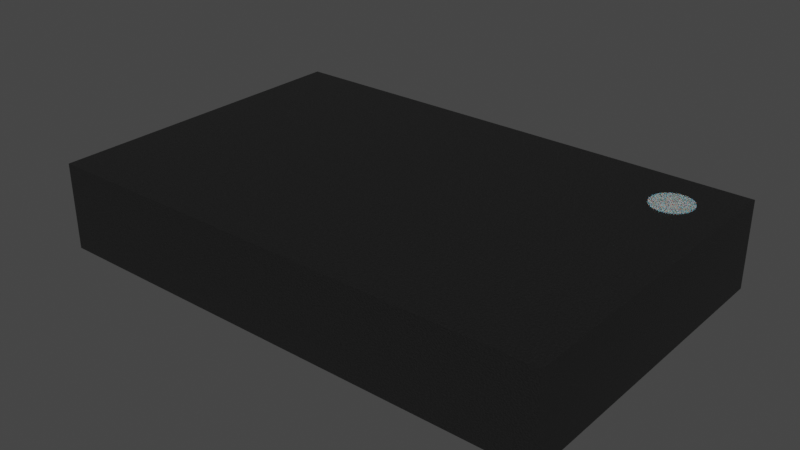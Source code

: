 # Source: ASFLMB-100.000MHZ-XY-T.blend  (saved by Blender 4.1.23; exported with 4.5.12 LTS)
import bpy
from mathutils import Matrix  # noqa: F401  (used for matrix-valued properties, if any)

bpy.ops.wm.read_factory_settings(use_empty=True)
scene = bpy.context.scene
scene.name = 'Scene'

# ---- collections
col_collection = bpy.data.collections.new('Collection'); scene.collection.children.link(col_collection)

# ---- materials (node trees are filled in below, after node groups)
mat_metal_pins = bpy.data.materials.new('metal_pins')
mat_metal_pins.use_transparent_shadow = False
mat_metal_pins.preview_render_type = 'CUBE'
mat_metal_pins.use_preview_world = True
mat_plastic_matte_black = bpy.data.materials.new('plastic_matte_black')
mat_plastic_matte_black.use_transparent_shadow = False
mat_plastic_matte_black.preview_render_type = 'CUBE'
mat_white_markings = bpy.data.materials.new('white_markings')
mat_white_markings.use_transparent_shadow = False
mat_white_markings.preview_render_type = 'FLAT'

# ---- material node trees
mat_metal_pins.use_nodes = True; mat_metal_pins.node_tree.nodes.clear()
_N = mat_metal_pins.node_tree.nodes; _L = mat_metal_pins.node_tree.links
n0 = _N.new('ShaderNodeMapping'); n0.name = 'Mapping'; n0.location = (-1447, -91)
n0.inputs[3].default_value = (4.8, 1.2, 1.1)
n1 = _N.new('ShaderNodeBsdfPrincipled'); n1.name = 'Principled BSDF'; n1.location = (-560, 254)
n1.distribution = 'GGX'
n1.subsurface_method = 'BURLEY'
n1.inputs[1].default_value = 0.7818
n1.inputs[2].default_value = 0.2886
n1.inputs[3].default_value = 1.45
n1.inputs[13].default_value = 0.0
n1.inputs[27].default_value = (0.0, 0.0, 0.0, 1.0)
n1.inputs[28].default_value = 1.0
n2 = _N.new('ShaderNodeOutputMaterial'); n2.name = 'Material Output.002'; n2.location = (-205, 253)
n2.width = 213
n3 = _N.new('ShaderNodeTexNoise'); n3.name = 'Noise Texture.002'; n3.location = (-1228, -73)
n3.inputs[2].default_value = 0.1
n3.inputs[3].default_value = 7.0
n3.inputs[4].default_value = 0.6
n3.inputs[8].default_value = 0.4
n4 = _N.new('ShaderNodeTexCoord'); n4.name = 'Texture Coordinate'; n4.location = (-1636, -116)
n5 = _N.new('ShaderNodeMix'); n5.name = 'Mix.001'; n5.location = (-921, 45)
n5.data_type = 'RGBA'
n5.inputs[6].default_value = (0.9398, 0.9547, 1.0, 1.0)
n5.inputs[7].default_value = (0.13, 0.1259, 0.1359, 1.0)
n6 = _N.new('ShaderNodeBump'); n6.name = 'Bump.001'; n6.location = (-1001, -227)
n6.inputs[0].default_value = 0.05
n6.inputs[1].default_value = 0.01
n6.inputs[2].default_value = 1.0
_L.new(n1.outputs[0], n2.inputs[0])
_L.new(n3.outputs[0], n6.inputs[3])
_L.new(n0.outputs[0], n3.inputs[0])
_L.new(n3.outputs[0], n5.inputs[0])
_L.new(n4.outputs[3], n0.inputs[0])
_L.new(n5.outputs[2], n1.inputs[0])
_L.new(n6.outputs[0], n1.inputs[5])
n2.is_active_output = True
mat_plastic_matte_black.use_nodes = True; mat_plastic_matte_black.node_tree.nodes.clear()
_N = mat_plastic_matte_black.node_tree.nodes; _L = mat_plastic_matte_black.node_tree.links
n0 = _N.new('ShaderNodeOutputMaterial'); n0.name = 'Material Output'; n0.location = (463, 300)
n1 = _N.new('ShaderNodeBsdfPrincipled'); n1.name = 'Principled BSDF'; n1.location = (173, 300)
n1.distribution = 'GGX'
n1.subsurface_method = 'BURLEY'
n1.inputs[1].default_value = 0.06818
n1.inputs[2].default_value = 0.5182
n1.inputs[3].default_value = 1.45
n1.inputs[13].default_value = 0.6432
n1.inputs[20].default_value = 0.1027
n1.inputs[27].default_value = (0.0, 0.0, 0.0, 1.0)
n1.inputs[28].default_value = 1.0
n2 = _N.new('ShaderNodeTexCoord'); n2.name = 'Texture Coordinate'; n2.location = (-1001, 105)
n3 = _N.new('ShaderNodeBump'); n3.name = 'Bump'; n3.location = (-135, -86)
n3.inputs[0].default_value = 0.1
n3.inputs[1].default_value = 0.4
n3.inputs[2].default_value = 1.0
n4 = _N.new('ShaderNodeMapping'); n4.name = 'Mapping'; n4.location = (-755, 143)
n4.inputs[3].default_value = (2.0, 2.0, 2.0)
n5 = _N.new('ShaderNodeValToRGB'); n5.name = 'ColorRamp'; n5.location = (-147, 213)
while len(n5.color_ramp.elements) > 1: n5.color_ramp.elements.remove(n5.color_ramp.elements[-1])
n5.color_ramp.elements[0].position = 0.0; n5.color_ramp.elements[0].color = (0.005014, 0.005014, 0.005014, 1.0)
_e = n5.color_ramp.elements.new(0.9955); _e.color = (0.01269, 0.01269, 0.01269, 1.0)
n6 = _N.new('ShaderNodeTexNoise'); n6.name = 'Noise Texture'; n6.location = (-455, 203)
n6.inputs[2].default_value = 200.0
n6.inputs[3].default_value = 5.6
n6.inputs[4].default_value = 0.5208
_L.new(n1.outputs[0], n0.inputs[0])
_L.new(n6.outputs[0], n5.inputs[0])
_L.new(n5.outputs[0], n1.inputs[0])
_L.new(n2.outputs[2], n4.inputs[0])
_L.new(n4.outputs[0], n6.inputs[0])
_L.new(n6.outputs[0], n3.inputs[3])
_L.new(n3.outputs[0], n1.inputs[5])
n0.is_active_output = True
mat_white_markings.use_nodes = True; mat_white_markings.node_tree.nodes.clear()
_N = mat_white_markings.node_tree.nodes; _L = mat_white_markings.node_tree.links
n0 = _N.new('ShaderNodeOutputMaterial'); n0.name = 'Material Output'; n0.location = (300, 300)
n1 = _N.new('ShaderNodeBsdfPrincipled'); n1.name = 'Principled BSDF'; n1.location = (-34, 272)
n1.distribution = 'GGX'
n1.subsurface_method = 'BURLEY'
n1.inputs[1].default_value = 0.02
n1.inputs[2].default_value = 0.4636
n1.inputs[3].default_value = 1.4
n1.inputs[8].default_value = 1.0
n1.inputs[10].default_value = 0.3682
n1.inputs[13].default_value = 0.6591
n1.inputs[18].default_value = 0.2318
n1.inputs[20].default_value = 0.6709
n1.inputs[24].default_value = 0.1191
n1.inputs[27].default_value = (0.0, 0.0, 0.0, 1.0)
n1.inputs[28].default_value = 1.0
n2 = _N.new('ShaderNodeMapping'); n2.name = 'Mapping'; n2.location = (-1010, 265)
n2.inputs[3].default_value = (3.0, 1.0, 1.0)
n3 = _N.new('ShaderNodeTexCoord'); n3.name = 'Texture Coordinate'; n3.location = (-1250, 180)
n4 = _N.new('ShaderNodeBump'); n4.name = 'Bump'; n4.location = (-376, -99)
n4.inputs[0].default_value = 0.05
n4.inputs[1].default_value = 1.0
n4.inputs[2].default_value = 1.0
n5 = _N.new('ShaderNodeTexNoise'); n5.name = 'Noise Texture'; n5.location = (-662, 176)
n5.inputs[2].default_value = 88.0
n5.inputs[3].default_value = 10.8
n5.inputs[4].default_value = 0.9167
n5.inputs[8].default_value = 1.6
n6 = _N.new('ShaderNodeValToRGB'); n6.name = 'ColorRamp'; n6.location = (-354, 186)
while len(n6.color_ramp.elements) > 1: n6.color_ramp.elements.remove(n6.color_ramp.elements[-1])
n6.color_ramp.elements[0].position = 0.0; n6.color_ramp.elements[0].color = (0.2596, 0.2596, 0.2596, 1.0)
_e = n6.color_ramp.elements.new(1.0); _e.color = (0.6303, 0.6303, 0.6303, 1.0)
n7 = _N.new('ShaderNodeMix'); n7.name = 'Mix'; n7.location = (-204, 152)
n7.data_type = 'RGBA'
n7.inputs[0].default_value = 0.3682
n7.inputs[7].default_value = (0.2525, 0.2525, 0.2525, 1.0)
_L.new(n5.outputs[0], n6.inputs[0])
_L.new(n1.outputs[0], n0.inputs[0])
_L.new(n3.outputs[2], n2.inputs[0])
_L.new(n2.outputs[0], n5.inputs[0])
_L.new(n5.outputs[0], n4.inputs[3])
_L.new(n4.outputs[0], n1.inputs[5])
_L.new(n6.outputs[0], n7.inputs[6])
_L.new(n7.outputs[2], n1.inputs[0])
n0.is_active_output = True

# ---- world
world_world = bpy.data.worlds.new('World'); scene.world = world_world
world_world.use_nodes = True; world_world.node_tree.nodes.clear()
_N = world_world.node_tree.nodes; _L = world_world.node_tree.links
n0 = _N.new('ShaderNodeOutputWorld'); n0.name = 'World Output'; n0.location = (300, 300)
n1 = _N.new('ShaderNodeBackground'); n1.name = 'Background'; n1.location = (10, 300)
n1.inputs[0].default_value = (0.05088, 0.05088, 0.05088, 1.0)
_L.new(n1.outputs[0], n0.inputs[0])
n0.is_active_output = True
world_world.color = (0.05088, 0.05088, 0.05088)
world_world.use_sun_shadow = False
world_world.sun_shadow_jitter_overblur = 0.0

# ---- meshes
me_shape_9_indexedfaceset_022 = bpy.data.meshes.new('SHAPE_9_IndexedFaceSet.022')
me_shape_9_indexedfaceset_022.from_pydata([(-0.2648, 0.02953, 0.5512), (-0.9843, 0.02953, 0.6299), (0.9843, 0.02953, 0.6299), (0.9843, 0.02953, -0.6299), (0.2638, 0.02953, -0.374), (0.7362, 0.02953, -0.5512), (0.7362, 0.02953, -0.3543), (-0.7372, 0.02953, 0.2756), (-0.7372, 0.02953, -0.5512), (-0.2648, 0.02953, -0.5512), (-0.2648, 0.02953, -0.2756), (0.2648, 0.02953, 0.5512), (0.9843, 0.3642, 0.6299), (0.9843, 0.3642, -0.6299), (-0.9843, 0.3642, 0.6299), (-0.9843, 0.02953, -0.6299), (-0.9843, 0.3642, -0.6299), (-0.7372, 0.02953, 0.5512), (-0.2648, 0.02953, 0.2756), (-0.2648, 0.02913, 0.5512), (-0.7372, 0.02913, 0.5512), (-0.2648, 0.02913, 0.2756), (-0.7372, 0.02913, 0.2756), (-0.7372, 0.02953, -0.2756), (-0.7372, 0.02913, -0.5512), (-0.2648, 0.02913, -0.2756), (-0.7372, 0.02913, -0.2756), (-0.2648, 0.02913, -0.5512), (0.7756, 0.02913, -0.2756), (0.7756, 0.02953, -0.2756), (0.3622, 0.02913, -0.2756), (0.3622, 0.02953, -0.2756), (0.2638, 0.02913, -0.374), (0.2638, 0.02913, -0.5512), (0.2638, 0.02953, -0.5512), (0.7362, 0.02913, -0.5512), (0.7362, 0.02913, -0.3543), (0.7756, 0.02953, -0.3543), (0.7756, 0.02913, -0.3543), (0.2648, 0.02953, 0.2756), (0.7372, 0.02953, 0.2756), (0.7372, 0.02913, 0.5512), (0.7372, 0.02953, 0.5512), (0.2648, 0.02913, 0.2756), (0.2648, 0.02913, 0.5512), (0.7372, 0.02913, 0.2756), (0.7874, 0.3642, -0.5118), (0.7874, 0.3657, -0.5118), (0.8028, 0.3642, -0.5103), (0.8028, 0.3657, -0.5103), (0.8175, 0.3642, -0.5058), (0.8175, 0.3657, -0.5058), (0.8311, 0.3642, -0.4985), (0.8311, 0.3657, -0.4985), (0.8431, 0.3642, -0.4887), (0.8431, 0.3657, -0.4887), (0.8529, 0.3642, -0.4768), (0.8529, 0.3657, -0.4768), (0.8601, 0.3642, -0.4632), (0.8601, 0.3657, -0.4632), (0.8646, 0.3642, -0.4484), (0.8646, 0.3657, -0.4484), (0.8661, 0.3642, -0.4331), (0.8661, 0.3657, -0.4331), (0.8646, 0.3642, -0.4177), (0.8646, 0.3657, -0.4177), (0.8601, 0.3642, -0.4029), (0.8601, 0.3657, -0.4029), (0.8529, 0.3642, -0.3893), (0.8529, 0.3657, -0.3893), (0.8431, 0.3642, -0.3774), (0.8431, 0.3657, -0.3774), (0.8311, 0.3642, -0.3676), (0.8311, 0.3657, -0.3676), (0.8175, 0.3642, -0.3603), (0.8175, 0.3657, -0.3603), (0.8028, 0.3642, -0.3558), (0.8028, 0.3657, -0.3558), (0.7874, 0.3642, -0.3543), (0.7874, 0.3657, -0.3543), (0.772, 0.3642, -0.3558), (0.772, 0.3657, -0.3558), (0.7573, 0.3642, -0.3603), (0.7573, 0.3657, -0.3603), (0.7437, 0.3642, -0.3676), (0.7437, 0.3657, -0.3676), (0.7317, 0.3642, -0.3774), (0.7317, 0.3657, -0.3774), (0.7219, 0.3642, -0.3893), (0.7219, 0.3657, -0.3893), (0.7147, 0.3642, -0.4029), (0.7147, 0.3657, -0.4029), (0.7102, 0.3642, -0.4177), (0.7102, 0.3657, -0.4177), (0.7087, 0.3642, -0.4331), (0.7087, 0.3657, -0.4331), (0.7102, 0.3642, -0.4484), (0.7102, 0.3657, -0.4484), (0.7147, 0.3642, -0.4632), (0.7147, 0.3657, -0.4632), (0.7219, 0.3642, -0.4768), (0.7219, 0.3657, -0.4768), (0.7317, 0.3642, -0.4887), (0.7317, 0.3657, -0.4887), (0.7437, 0.3642, -0.4985), (0.7437, 0.3657, -0.4985), (0.7573, 0.3642, -0.5058), (0.7573, 0.3657, -0.5058), (0.772, 0.3642, -0.5103), (0.772, 0.3657, -0.5103)], [], [(0, 18, 21), (0, 21, 19), (16, 12, 14), (13, 12, 16), (23, 8, 15), (9, 15, 8), (1, 7, 23), (1, 23, 15), (17, 7, 1), (4, 9, 10), (4, 34, 9), (18, 10, 23), (18, 23, 7), (31, 4, 10), (0, 17, 1), (3, 34, 5), (37, 5, 6), (37, 3, 5), (29, 3, 37), (39, 10, 18), (39, 31, 10), (11, 18, 0), (11, 39, 18), (40, 29, 31), (40, 31, 39), (2, 40, 42), (2, 42, 11), (2, 3, 29), (2, 29, 40), (1, 2, 11), (1, 11, 0), (3, 15, 9), (3, 9, 34), (12, 3, 2), (12, 13, 3), (16, 14, 1), (16, 1, 15), (14, 2, 1), (14, 12, 2), (16, 3, 13), (16, 15, 3), (7, 17, 20), (7, 20, 22), (18, 7, 22), (18, 22, 21), (17, 0, 19), (17, 19, 20), (19, 21, 22), (19, 22, 20), (8, 23, 26), (8, 26, 24), (9, 8, 24), (9, 24, 27), (10, 9, 27), (10, 27, 25), (23, 10, 25), (23, 25, 26), (25, 27, 24), (25, 24, 26), (31, 29, 28), (31, 28, 30), (32, 31, 30), (4, 31, 32), (34, 4, 32), (34, 32, 33), (5, 34, 33), (5, 33, 35), (6, 5, 35), (6, 35, 36), (37, 6, 36), (37, 36, 38), (29, 37, 38), (29, 38, 28), (30, 33, 32), (35, 33, 30), (36, 35, 30), (28, 38, 36), (28, 36, 30), (40, 39, 43), (40, 43, 45), (42, 40, 45), (42, 45, 41), (11, 42, 41), (11, 41, 44), (39, 11, 44), (39, 44, 43), (41, 43, 44), (41, 45, 43), (46, 47, 49, 48), (48, 49, 51, 50), (50, 51, 53, 52), (52, 53, 55, 54), (54, 55, 57, 56), (56, 57, 59, 58), (58, 59, 61, 60), (60, 61, 63, 62), (62, 63, 65, 64), (64, 65, 67, 66), (66, 67, 69, 68), (68, 69, 71, 70), (70, 71, 73, 72), (72, 73, 75, 74), (74, 75, 77, 76), (76, 77, 79, 78), (78, 79, 81, 80), (80, 81, 83, 82), (82, 83, 85, 84), (84, 85, 87, 86), (86, 87, 89, 88), (88, 89, 91, 90), (90, 91, 93, 92), (92, 93, 95, 94), (94, 95, 97, 96), (96, 97, 99, 98), (98, 99, 101, 100), (100, 101, 103, 102), (102, 103, 105, 104), (104, 105, 107, 106), (49, 47, 109, 107, 105, 103, 101, 99, 97, 95, 93, 91, 89, 87, 85, 83, 81, 79, 77, 75, 73, 71, 69, 67, 65, 63, 61, 59, 57, 55, 53, 51), (106, 107, 109, 108), (108, 109, 47, 46), (46, 48, 50, 52, 54, 56, 58, 60, 62, 64, 66, 68, 70, 72, 74, 76, 78, 80, 82, 84, 86, 88, 90, 92, 94, 96, 98, 100, 102, 104, 106, 108)])
me_shape_9_indexedfaceset_022.polygons.foreach_set('use_smooth', [1, 1, 1, 1, 1, 1, 1, 1, 1, 1, 1, 1, 1, 1, 1, 1, 1, 1, 1, 1, 1, 1, 1, 1, 1, 1, 1, 1, 1, 1, 1, 1, 1, 1, 1, 1, 1, 1, 1, 1, 1, 1, 1, 1, 1, 1, 1, 1, 1, 1, 1, 1, 1, 1, 1, 1, 1, 1, 1, 1, 1, 1, 1, 1, 1, 1, 1, 1, 1, 1, 1, 1, 1, 1, 1, 1, 1, 1, 1, 1, 1, 1, 1, 1, 1, 1, 1, 1, 0, 0, 0, 0, 0, 0, 0, 0, 0, 0, 0, 0, 0, 0, 0, 0, 0, 0, 0, 0, 0, 0, 0, 0, 0, 0, 0, 0, 0, 0, 0, 0, 0, 0])
me_shape_9_indexedfaceset_022.polygons.foreach_set('material_index', [0, 0, 1, 1, 1, 1, 1, 1, 1, 1, 1, 1, 1, 1, 1, 1, 1, 1, 1, 1, 1, 1, 1, 1, 1, 1, 1, 1, 1, 1, 1, 1, 1, 1, 1, 1, 1, 1, 1, 1, 1, 0, 0, 0, 0, 0, 0, 0, 0, 0, 0, 0, 0, 0, 0, 0, 0, 0, 0, 0, 0, 0, 0, 0, 0, 0, 0, 0, 0, 0, 0, 0, 0, 0, 0, 0, 0, 0, 0, 0, 0, 0, 0, 0, 0, 0, 0, 0, 2, 2, 2, 2, 2, 2, 2, 2, 2, 2, 2, 2, 2, 2, 2, 2, 2, 2, 2, 2, 2, 2, 2, 2, 2, 2, 2, 2, 2, 2, 2, 2, 2, 2])
_k = set([(0, 17), (0, 18), (0, 19), (1, 2), (1, 14), (1, 15), (2, 3), (2, 12), (3, 13), (3, 15), (4, 31), (4, 34), (5, 6), (5, 34), (5, 35), (6, 36), (6, 37), (7, 17), (7, 18), (7, 22), (8, 9), (8, 23), (8, 24), (9, 10), (9, 27), (10, 23), (10, 25), (11, 39), (11, 42), (11, 44), (12, 13), (12, 14), (13, 16), (14, 16), (15, 16), (17, 20), (18, 21), (19, 20), (19, 21), (20, 22), (21, 22), (23, 26), (24, 26), (24, 27), (25, 26), (25, 27), (28, 29), (28, 30), (28, 38), (29, 31), (29, 37), (30, 32), (32, 33), (33, 34), (33, 35), (35, 36), (36, 38), (37, 38), (39, 40), (39, 43), (40, 42), (40, 45), (41, 42), (41, 44), (41, 45), (43, 44), (43, 45), (46, 47), (46, 48), (46, 108), (47, 49), (47, 109), (48, 49), (48, 50), (49, 51), (50, 51), (50, 52), (51, 53), (52, 53), (52, 54), (53, 55), (54, 55), (54, 56), (55, 57), (56, 57), (56, 58), (57, 59), (58, 59), (58, 60), (59, 61), (60, 61), (60, 62), (61, 63), (62, 63), (62, 64), (63, 65), (64, 65), (64, 66), (65, 67), (66, 67), (66, 68), (67, 69), (68, 69), (68, 70), (69, 71), (70, 71), (70, 72), (71, 73), (72, 73), (72, 74), (73, 75), (74, 75), (74, 76), (75, 77), (76, 77), (76, 78), (77, 79), (78, 79), (78, 80), (79, 81), (80, 81), (80, 82), (81, 83), (82, 83), (82, 84), (83, 85), (84, 85), (84, 86), (85, 87), (86, 87), (86, 88), (87, 89), (88, 89), (88, 90), (89, 91), (90, 91), (90, 92), (91, 93), (92, 93), (92, 94), (93, 95), (94, 95), (94, 96), (95, 97), (96, 97), (96, 98), (97, 99), (98, 99), (98, 100), (99, 101), (100, 101), (100, 102), (101, 103), (102, 103), (102, 104), (103, 105), (104, 105), (104, 106), (105, 107), (106, 107), (106, 108), (107, 109), (108, 109)])
me_shape_9_indexedfaceset_022.attributes.new('sharp_edge', 'BOOLEAN', 'EDGE').data.foreach_set('value', [ (min(e.vertices), max(e.vertices)) in _k for e in me_shape_9_indexedfaceset_022.edges])
_uv = me_shape_9_indexedfaceset_022.uv_layers.new(name='UVMap')
_uv.uv.foreach_set('vector', [1.0, 1.0, 0.0, 1.0, 0.0, 0.0, 1.0, 1.0, 0.0, 0.0, 1.0, 0.0, 0.25, 0.8147, 0.6542, 0.1858, 0.6571, 0.8147, 0.246, 0.1878, 0.6542, 0.1858, 0.25, 0.8147, 0.1255, 0.2812, 0.1255, 0.0625, 0.0, 0.0, 0.3655, 0.0625, 0.0, 0.0, 0.1255, 0.0625, 0.0, 1.0, 0.1255, 0.7188, 0.1255, 0.2812, 0.0, 1.0, 0.1255, 0.2812, 0.0, 0.0, 0.1255, 0.9375, 0.1255, 0.7188, 0.0, 1.0, 0.634, 0.2031, 0.3655, 0.0625, 0.3655, 0.2812, 0.634, 0.2031, 0.634, 0.0625, 0.3655, 0.0625, 0.3655, 0.7188, 0.3655, 0.2812, 0.1255, 0.2812, 0.3655, 0.7188, 0.1255, 0.2812, 0.1255, 0.7188, 0.684, 0.2812, 0.634, 0.2031, 0.3655, 0.2812, 0.3655, 0.9375, 0.1255, 0.9375, 0.0, 1.0, 1.0, 0.0, 0.634, 0.0625, 0.874, 0.0625, 0.894, 0.2188, 0.874, 0.0625, 0.874, 0.2188, 0.894, 0.2188, 1.0, 0.0, 0.874, 0.0625, 0.894, 0.2812, 1.0, 0.0, 0.894, 0.2188, 0.6345, 0.7188, 0.3655, 0.2812, 0.3655, 0.7188, 0.6345, 0.7188, 0.684, 0.2812, 0.3655, 0.2812, 0.6345, 0.9375, 0.3655, 0.7188, 0.3655, 0.9375, 0.6345, 0.9375, 0.6345, 0.7188, 0.3655, 0.7188, 0.8745, 0.7188, 0.894, 0.2812, 0.684, 0.2812, 0.8745, 0.7188, 0.684, 0.2812, 0.6345, 0.7188, 1.0, 1.0, 0.8745, 0.7188, 0.8745, 0.9375, 1.0, 1.0, 0.8745, 0.9375, 0.6345, 0.9375, 1.0, 1.0, 1.0, 0.0, 0.894, 0.2812, 1.0, 1.0, 0.894, 0.2812, 0.8745, 0.7188, 0.0, 1.0, 1.0, 1.0, 0.6345, 0.9375, 0.0, 1.0, 0.6345, 0.9375, 0.3655, 0.9375, 1.0, 0.0, 0.0, 0.0, 0.3655, 0.0625, 1.0, 0.0, 0.3655, 0.0625, 0.634, 0.0625, 0.6542, 0.1858, 0.2419, 0.03574, 0.6527, 0.03294, 0.6542, 0.1858, 0.246, 0.1878, 0.2419, 0.03574, 0.25, 0.8147, 0.6571, 0.8147, 0.6682, 0.9798, 0.25, 0.8147, 0.6682, 0.9798, 0.2474, 0.9772, 0.6571, 0.8147, 0.8278, 0.1849, 0.8294, 0.8123, 0.6571, 0.8147, 0.6542, 0.1858, 0.8278, 0.1849, 0.25, 0.8147, 0.0683, 0.1908, 0.246, 0.1878, 0.25, 0.8147, 0.08313, 0.8191, 0.0683, 0.1908, 0.0, 1.0, 1.0, 1.0, 1.0, 0.0, 0.0, 1.0, 1.0, 0.0, 0.0, 0.0, 1.0, 1.0, 0.0, 1.0, 0.0, 0.0, 1.0, 1.0, 0.0, 0.0, 1.0, 0.0, 0.0, 1.0, 1.0, 1.0, 1.0, 0.0, 0.0, 1.0, 1.0, 0.0, 0.0, 0.0, 1.0, 1.0, 1.0, 0.0, 0.0, 0.0, 1.0, 1.0, 0.0, 0.0, 0.0, 1.0, 0.0, 1.0, 1.0, 1.0, 1.0, 0.0, 0.0, 1.0, 1.0, 0.0, 0.0, 0.0, 1.0, 1.0, 0.0, 1.0, 0.0, 0.0, 1.0, 1.0, 0.0, 0.0, 1.0, 0.0, 1.0, 1.0, 0.0, 1.0, 0.0, 0.0, 1.0, 1.0, 0.0, 0.0, 1.0, 0.0, 0.0, 1.0, 1.0, 1.0, 1.0, 0.0, 0.0, 1.0, 1.0, 0.0, 0.0, 0.0, 1.0, 1.0, 1.0, 0.0, 0.0, 0.0, 1.0, 1.0, 0.0, 0.0, 0.0, 1.0, 0.0, 1.0, 1.0, 1.0, 1.0, 0.0, 0.0, 1.0, 1.0, 0.0, 0.0, 0.0, 0.0, 0.0, 1.0, 1.0, 1.0, 1.0, 0.0, 0.0, 1.0, 1.0, 0.0, 0.0, 0.0, 1.0, 1.0, 1.0, 1.0, 0.0, 0.0, 1.0, 1.0, 0.0, 0.0, 0.0, 1.0, 1.0, 0.0, 1.0, 0.0, 0.0, 1.0, 1.0, 0.0, 0.0, 1.0, 0.0, 1.0, 1.0, 0.0, 1.0, 0.0, 0.0, 1.0, 1.0, 0.0, 0.0, 1.0, 0.0, 1.0, 1.0, 0.0, 1.0, 0.0, 0.0, 1.0, 1.0, 0.0, 0.0, 1.0, 0.0, 1.0, 1.0, 0.0, 1.0, 0.0, 0.0, 1.0, 1.0, 0.0, 0.0, 1.0, 0.0, 0.1923, 1.0, 0.0, 0.0, 0.0, 0.6429, 0.9231, 0.0, 0.0, 0.0, 0.1923, 1.0, 0.9231, 0.7143, 0.9231, 0.0, 0.1923, 1.0, 1.0, 1.0, 1.0, 0.7143, 0.9231, 0.7143, 1.0, 1.0, 0.9231, 0.7143, 0.1923, 1.0, 1.0, 1.0, 0.0, 1.0, 0.0, 0.0, 1.0, 1.0, 0.0, 0.0, 1.0, 0.0, 1.0, 1.0, 0.0, 1.0, 0.0, 0.0, 1.0, 1.0, 0.0, 0.0, 1.0, 0.0, 0.0, 1.0, 1.0, 1.0, 1.0, 0.0, 0.0, 1.0, 1.0, 0.0, 0.0, 0.0, 0.0, 1.0, 1.0, 1.0, 1.0, 0.0, 0.0, 1.0, 1.0, 0.0, 0.0, 0.0, 1.0, 1.0, 0.0, 0.0, 0.0, 1.0, 1.0, 1.0, 1.0, 0.0, 0.0, 0.0, 1.0, 0.5, 1.0, 1.0, 0.9688, 1.0, 0.9688, 0.5, 0.9688, 0.5, 0.9688, 1.0, 0.9375, 1.0, 0.9375, 0.5, 0.9375, 0.5, 0.9375, 1.0, 0.9062, 1.0, 0.9062, 0.5, 0.9062, 0.5, 0.9062, 1.0, 0.875, 1.0, 0.875, 0.5, 0.875, 0.5, 0.875, 1.0, 0.8438, 1.0, 0.8438, 0.5, 0.8438, 0.5, 0.8438, 1.0, 0.8125, 1.0, 0.8125, 0.5, 0.8125, 0.5, 0.8125, 1.0, 0.7812, 1.0, 0.7812, 0.5, 0.7812, 0.5, 0.7812, 1.0, 0.75, 1.0, 0.75, 0.5, 0.75, 0.5, 0.75, 1.0, 0.7188, 1.0, 0.7188, 0.5, 0.7188, 0.5, 0.7188, 1.0, 0.6875, 1.0, 0.6875, 0.5, 0.6875, 0.5, 0.6875, 1.0, 0.6562, 1.0, 0.6562, 0.5, 0.6562, 0.5, 0.6562, 1.0, 0.625, 1.0, 0.625, 0.5, 0.625, 0.5, 0.625, 1.0, 0.5938, 1.0, 0.5938, 0.5, 0.5938, 0.5, 0.5938, 1.0, 0.5625, 1.0, 0.5625, 0.5, 0.5625, 0.5, 0.5625, 1.0, 0.5312, 1.0, 0.5312, 0.5, 0.5312, 0.5, 0.5312, 1.0, 0.5, 1.0, 0.5, 0.5, 0.5, 0.5, 0.5, 1.0, 0.4688, 1.0, 0.4688, 0.5, 0.4688, 0.5, 0.4688, 1.0, 0.4375, 1.0, 0.4375, 0.5, 0.4375, 0.5, 0.4375, 1.0, 0.4062, 1.0, 0.4062, 0.5, 0.4062, 0.5, 0.4062, 1.0, 0.375, 1.0, 0.375, 0.5, 0.375, 0.5, 0.375, 1.0, 0.3438, 1.0, 0.3438, 0.5, 0.3438, 0.5, 0.3438, 1.0, 0.3125, 1.0, 0.3125, 0.5, 0.3125, 0.5, 0.3125, 1.0, 0.2812, 1.0, 0.2812, 0.5, 0.2812, 0.5, 0.2812, 1.0, 0.25, 1.0, 0.25, 0.5, 0.25, 0.5, 0.25, 1.0, 0.2188, 1.0, 0.2188, 0.5, 0.2188, 0.5, 0.2188, 1.0, 0.1875, 1.0, 0.1875, 0.5, 0.1875, 0.5, 0.1875, 1.0, 0.1562, 1.0, 0.1562, 0.5, 0.1562, 0.5, 0.1562, 1.0, 0.125, 1.0, 0.125, 0.5, 0.125, 0.5, 0.125, 1.0, 0.09375, 1.0, 0.09375, 0.5, 0.09375, 0.5, 0.09375, 1.0, 0.0625, 1.0, 0.0625, 0.5, 0.2968, 0.4854, 0.25, 0.49, 0.2032, 0.4854, 0.1582, 0.4717, 0.1167, 0.4496, 0.08029, 0.4197, 0.05045, 0.3833, 0.02827, 0.3418, 0.01461, 0.2968, 0.01, 0.25, 0.01461, 0.2032, 0.02827, 0.1582, 0.05045, 0.1167, 0.08029, 0.08029, 0.1167, 0.05045, 0.1582, 0.02827, 0.2032, 0.01461, 0.25, 0.01, 0.2968, 0.01461, 0.3418, 0.02827, 0.3833, 0.05045, 0.4197, 0.08029, 0.4496, 0.1167, 0.4717, 0.1582, 0.4854, 0.2032, 0.49, 0.25, 0.4854, 0.2968, 0.4717, 0.3418, 0.4496, 0.3833, 0.4197, 0.4197, 0.3833, 0.4496, 0.3418, 0.4717, 0.0625, 0.5, 0.0625, 1.0, 0.03125, 1.0, 0.03125, 0.5, 0.03125, 0.5, 0.03125, 1.0, 0.0, 1.0, 0.0, 0.5, 0.75, 0.49, 0.7968, 0.4854, 0.8418, 0.4717, 0.8833, 0.4496, 0.9197, 0.4197, 0.9496, 0.3833, 0.9717, 0.3418, 0.9854, 0.2968, 0.99, 0.25, 0.9854, 0.2032, 0.9717, 0.1582, 0.9496, 0.1167, 0.9197, 0.08029, 0.8833, 0.05045, 0.8418, 0.02827, 0.7968, 0.01461, 0.75, 0.01, 0.7032, 0.01461, 0.6582, 0.02827, 0.6167, 0.05045, 0.5803, 0.08029, 0.5504, 0.1167, 0.5283, 0.1582, 0.5146, 0.2032, 0.51, 0.25, 0.5146, 0.2968, 0.5283, 0.3418, 0.5504, 0.3833, 0.5803, 0.4197, 0.6167, 0.4496, 0.6582, 0.4717, 0.7032, 0.4854])
me_shape_9_indexedfaceset_022.materials.append(mat_metal_pins)
me_shape_9_indexedfaceset_022.materials.append(mat_plastic_matte_black)
me_shape_9_indexedfaceset_022.materials.append(mat_white_markings)
me_shape_9_indexedfaceset_022.update()
me_shape_9_indexedfaceset_022.normals_split_custom_set([tuple(v) for v in zip(*[iter([-1.0, 0.0, 0.0, -1.0, 0.0, 0.0, -1.0, 0.0, 0.0, -1.0, 0.0, 0.0, -1.0, 0.0, 0.0, -1.0, 0.0, 0.0, 0.0, -1.0, 0.0, 0.0, -1.0, 0.0, 0.0, -1.0, 0.0, 0.0, -1.0, 0.0, 0.0, -1.0, 0.0, 0.0, -1.0, 0.0, 0.0, 1.0, 0.0, 0.0, 1.0, 0.0, 0.0, 1.0, 0.0, 0.0, 1.0, 5.978e-10, 0.0, 1.0, 0.0, 0.0, 1.0, 0.0, 0.0, 1.0, -2.619e-09, 0.0, 1.0, 0.0, 0.0, 1.0, 0.0, 0.0, 1.0, -2.619e-09, 0.0, 1.0, 0.0, 0.0, 1.0, 0.0, 0.0, 1.0, 0.0, 0.0, 1.0, 0.0, 0.0, 1.0, -2.619e-09, 0.0, 1.0, -1.67e-08, 0.0, 1.0, 5.978e-10, 0.0, 1.0, 6.636e-10, 0.0, 1.0, -1.67e-08, 0.0, 1.0, 2.996e-08, 0.0, 1.0, 5.978e-10, 0.0, 1.0, 0.0, 0.0, 1.0, 6.636e-10, 0.0, 1.0, 0.0, 0.0, 1.0, 0.0, 0.0, 1.0, 0.0, 0.0, 1.0, 0.0, 0.0, 1.0, -2.557e-09, 0.0, 1.0, -1.67e-08, 0.0, 1.0, 6.636e-10, 0.0, 1.0, -5.75e-08, 0.0, 1.0, 0.0, 0.0, 1.0, -2.619e-09, 0.0, 1.0, 7.635e-09, 0.0, 1.0, 2.996e-08, 0.0, 1.0, 3.012e-08, 0.0, 1.0, 0.0, 0.0, 1.0, 3.012e-08, 0.0, 1.0, 0.0, 0.0, 1.0, 0.0, 0.0, 1.0, 7.635e-09, 0.0, 1.0, 3.012e-08, 0.0, 1.0, -1.953e-10, 0.0, 1.0, 7.635e-09, 0.0, 1.0, 0.0, 0.0, 1.0, 1.621e-09, 0.0, 1.0, 6.636e-10, 0.0, 1.0, 0.0, 0.0, 1.0, 1.621e-09, 0.0, 1.0, -2.557e-09, 0.0, 1.0, 6.636e-10, 0.0, 1.0, -1.193e-09, 0.0, 1.0, 0.0, 0.0, 1.0, -5.75e-08, 0.0, 1.0, -1.193e-09, 0.0, 1.0, 1.621e-09, 0.0, 1.0, 0.0, 0.0, 1.0, -1.995e-09, 0.0, 1.0, -1.953e-10, 0.0, 1.0, -2.557e-09, 0.0, 1.0, -1.995e-09, 0.0, 1.0, -2.557e-09, 0.0, 1.0, 1.621e-09, 0.0, 1.0, -7.569e-10, 0.0, 1.0, -1.995e-09, 0.0, 1.0, 0.0, 0.0, 1.0, -7.569e-10, 0.0, 1.0, 0.0, 0.0, 1.0, -1.193e-09, 0.0, 1.0, -7.569e-10, 0.0, 1.0, 7.635e-09, 0.0, 1.0, -1.953e-10, 0.0, 1.0, -7.569e-10, 0.0, 1.0, -1.953e-10, 0.0, 1.0, -1.995e-09, 0.0, 1.0, -2.619e-09, 0.0, 1.0, -7.569e-10, 0.0, 1.0, -1.193e-09, 0.0, 1.0, -2.619e-09, 0.0, 1.0, -1.193e-09, 0.0, 1.0, -5.75e-08, 0.0, 1.0, 7.635e-09, 0.0, 1.0, 0.0, 0.0, 1.0, 5.978e-10, 0.0, 1.0, 7.635e-09, 0.0, 1.0, 5.978e-10, 0.0, 1.0, 2.996e-08, -1.0, 0.0, 0.0, -1.0, 0.0, 0.0, -1.0, 0.0, 0.0, -1.0, 0.0, 0.0, -1.0, 0.0, 0.0, -1.0, 0.0, 0.0, 1.0, 0.0, 0.0, 1.0, 0.0, 0.0, 1.0, 0.0, 0.0, 1.0, 0.0, 0.0, 1.0, 0.0, 0.0, 1.0, 0.0, 0.0, 0.0, 0.0, -1.0, 0.0, 0.0, -1.0, 0.0, 0.0, -1.0, 0.0, 0.0, -1.0, 0.0, 0.0, -1.0, 0.0, 0.0, -1.0, 0.0, 0.0, 1.0, 0.0, 0.0, 1.0, 0.0, 0.0, 1.0, 0.0, 0.0, 1.0, 0.0, 0.0, 1.0, 0.0, 0.0, 1.0, 1.0, 0.0, 0.0, 1.0, 0.0, 0.0, 1.0, 0.0, 0.0, 1.0, 0.0, 0.0, 1.0, 0.0, 0.0, 1.0, 0.0, 0.0, 0.0, 0.0, 1.0, 0.0, 0.0, 1.0, 0.0, 0.0, 1.0, 0.0, 0.0, 1.0, 0.0, 0.0, 1.0, 0.0, 0.0, 1.0, 0.0, 0.0, -1.0, 0.0, 0.0, -1.0, 0.0, 0.0, -1.0, 0.0, 0.0, -1.0, 0.0, 0.0, -1.0, 0.0, 0.0, -1.0, 0.0, 1.0, 0.0, 0.0, 1.0, 0.0, 0.0, 1.0, 0.0, 0.0, 1.0, 0.0, 0.0, 1.0, 0.0, 0.0, 1.0, 0.0, 1.0, 0.0, 0.0, 1.0, 0.0, 0.0, 1.0, 0.0, 0.0, 1.0, 0.0, 0.0, 1.0, 0.0, 0.0, 1.0, 0.0, 0.0, 0.0, 0.0, 1.0, 0.0, 0.0, 1.0, 0.0, 0.0, 1.0, 0.0, 0.0, 1.0, 0.0, 0.0, 1.0, 0.0, 0.0, 1.0, -1.0, 0.0, 0.0, -1.0, 0.0, 0.0, -1.0, 0.0, 0.0, -1.0, 0.0, 0.0, -1.0, 0.0, 0.0, -1.0, 0.0, 0.0, 0.0, 0.0, -1.0, 0.0, 0.0, -1.0, 0.0, 0.0, -1.0, 0.0, 0.0, -1.0, 0.0, 0.0, -1.0, 0.0, 0.0, -1.0, 0.0, 1.0, 0.0, 0.0, 1.0, 0.0, 0.0, 1.0, 0.0, 0.0, 1.0, 0.0, 0.0, 1.0, 0.0, 0.0, 1.0, 0.0, 0.3827, 0.0, -0.9239, 0.0, 0.0, -1.0, 0.0, 0.0, -1.0, 0.3827, 0.0, -0.9239, 0.0, 0.0, -1.0, 0.3827, 0.0, -0.9239, 0.9239, 0.0, -0.3827, 0.3827, 0.0, -0.9239, 0.3827, 0.0, -0.9239, 0.9239, 0.0, -0.3827, 0.3827, 0.0, -0.9239, 0.9239, 0.0, -0.3827, 1.0, 0.0, 0.0, 0.9239, 0.0, -0.3827, 0.9239, 0.0, -0.3827, 1.0, 0.0, 0.0, 0.9239, 0.0, -0.3827, 1.0, 0.0, 0.0, 0.0, 0.0, 1.0, 0.0, 0.0, 1.0, 0.0, 0.0, 1.0, 0.0, 0.0, 1.0, 0.0, 0.0, 1.0, 0.0, 0.0, 1.0, -1.0, 0.0, 0.0, -1.0, 0.0, 0.0, -1.0, 0.0, 0.0, -1.0, 0.0, 0.0, -1.0, 0.0, 0.0, -1.0, 0.0, 0.0, 0.0, 0.0, 1.0, 0.0, 0.0, 1.0, 0.0, 0.0, 1.0, 0.0, 0.0, 1.0, 0.0, 0.0, 1.0, 0.0, 0.0, 1.0, -1.0, 0.0, 0.0, -1.0, 0.0, 0.0, -1.0, 0.0, 0.0, -1.0, 0.0, 0.0, -1.0, 0.0, 0.0, -1.0, 0.0, 0.0, 0.0, 1.0, -1.156e-09, 0.0, 1.0, 5.591e-09, 0.0, 1.0, 0.0, 0.0, 1.0, 2.892e-09, 0.0, 1.0, 5.591e-09, 0.0, 1.0, -1.156e-09, 0.0, 1.0, -2.219e-08, 0.0, 1.0, 2.892e-09, 0.0, 1.0, -1.156e-09, 0.0, 1.0, -4.033e-08, 0.0, 1.0, 0.0, 0.0, 1.0, -2.219e-08, 0.0, 1.0, -4.033e-08, 0.0, 1.0, -2.219e-08, 0.0, 1.0, -1.156e-09, 0.0, 0.0, 1.0, 0.0, 0.0, 1.0, 0.0, 0.0, 1.0, 0.0, 0.0, 1.0, 0.0, 0.0, 1.0, 0.0, 0.0, 1.0, -1.0, 0.0, 0.0, -1.0, 0.0, 0.0, -1.0, 0.0, 0.0, -1.0, 0.0, 0.0, -1.0, 0.0, 0.0, -1.0, 0.0, 0.0, 0.0, 0.0, -1.0, 0.0, 0.0, -1.0, 0.0, 0.0, -1.0, 0.0, 0.0, -1.0, 0.0, 0.0, -1.0, 0.0, 0.0, -1.0, 1.0, 0.0, 0.0, 1.0, 0.0, 0.0, 1.0, 0.0, 0.0, 1.0, 0.0, 0.0, 1.0, 0.0, 0.0, 1.0, 0.0, 0.0, 0.0, 1.0, 0.0, 0.0, 1.0, 0.0, 0.0, 1.0, 0.0, 0.0, 1.0, 0.0, 0.0, 1.0, 0.0, 0.0, 1.0, 0.0, 0.09801, -1.923e-05, -0.9952, 0.09801, -1.923e-05, -0.9952, 0.09801, -1.923e-05, -0.9952, 0.09801, -1.923e-05, -0.9952, 0.2903, -1.916e-05, -0.9569, 0.2903, -1.916e-05, -0.9569, 0.2903, -1.916e-05, -0.9569, 0.2903, -1.916e-05, -0.9569, 0.4714, -3.705e-06, -0.8819, 0.4714, -3.705e-06, -0.8819, 0.4714, -3.705e-06, -0.8819, 0.4714, -3.705e-06, -0.8819, 0.6344, 8.223e-07, -0.773, 0.6344, 8.223e-07, -0.773, 0.6344, 8.223e-07, -0.773, 0.6344, 8.223e-07, -0.773, 0.773, 0.0, -0.6344, 0.773, 0.0, -0.6344, 0.773, 0.0, -0.6344, 0.773, 0.0, -0.6344, 0.8819, 0.0, -0.4714, 0.8819, 0.0, -0.4714, 0.8819, 0.0, -0.4714, 0.8819, 0.0, -0.4714, 0.9569, 0.0, -0.2903, 0.9569, 0.0, -0.2903, 0.9569, 0.0, -0.2903, 0.9569, 0.0, -0.2903, 0.9952, 0.0, -0.09802, 0.9952, 0.0, -0.09802, 0.9952, 0.0, -0.09802, 0.9952, 0.0, -0.09802, 0.9952, 0.0, 0.09802, 0.9952, 0.0, 0.09802, 0.9952, 0.0, 0.09802, 0.9952, 0.0, 0.09802, 0.9569, 0.0, 0.2903, 0.9569, 0.0, 0.2903, 0.9569, 0.0, 0.2903, 0.9569, 0.0, 0.2903, 0.8819, -1.118e-05, 0.4714, 0.8819, -1.118e-05, 0.4714, 0.8819, -1.118e-05, 0.4714, 0.8819, -1.118e-05, 0.4714, 0.773, -3.831e-05, 0.6344, 0.773, -3.831e-05, 0.6344, 0.773, -3.831e-05, 0.6344, 0.773, -3.831e-05, 0.6344, 0.6344, 0.0, 0.773, 0.6344, 0.0, 0.773, 0.6344, 0.0, 0.773, 0.6344, 0.0, 0.773, 0.4714, 0.0, 0.8819, 0.4714, 0.0, 0.8819, 0.4714, 0.0, 0.8819, 0.4714, 0.0, 0.8819, 0.2903, 0.0, 0.9569, 0.2903, 0.0, 0.9569, 0.2903, 0.0, 0.9569, 0.2903, 0.0, 0.9569, 0.09802, 0.0, 0.9952, 0.09802, 0.0, 0.9952, 0.09802, 0.0, 0.9952, 0.09802, 0.0, 0.9952, -0.09802, 0.0, 0.9952, -0.09802, 0.0, 0.9952, -0.09802, 0.0, 0.9952, -0.09802, 0.0, 0.9952, -0.2903, 0.0, 0.9569, -0.2903, 0.0, 0.9569, -0.2903, 0.0, 0.9569, -0.2903, 0.0, 0.9569, -0.4714, 7.778e-06, 0.8819, -0.4714, 7.778e-06, 0.8819, -0.4714, 7.778e-06, 0.8819, -0.4714, 7.778e-06, 0.8819, -0.6344, 2.241e-05, 0.773, -0.6344, 2.241e-05, 0.773, -0.6344, 2.241e-05, 0.773, -0.6344, 2.241e-05, 0.773, -0.773, 0.0, 0.6344, -0.773, 0.0, 0.6344, -0.773, 0.0, 0.6344, -0.773, 0.0, 0.6344, -0.8819, 0.0, 0.4714, -0.8819, 0.0, 0.4714, -0.8819, 0.0, 0.4714, -0.8819, 0.0, 0.4714, -0.9569, 0.0, 0.2903, -0.9569, 0.0, 0.2903, -0.9569, 0.0, 0.2903, -0.9569, 0.0, 0.2903, -0.9952, 0.0, 0.09802, -0.9952, 0.0, 0.09802, -0.9952, 0.0, 0.09802, -0.9952, 0.0, 0.09802, -0.9952, 0.0, -0.09802, -0.9952, 0.0, -0.09802, -0.9952, 0.0, -0.09802, -0.9952, 0.0, -0.09802, -0.9569, 0.0, -0.2903, -0.9569, 0.0, -0.2903, -0.9569, 0.0, -0.2903, -0.9569, 0.0, -0.2903, -0.8819, 0.0, -0.4714, -0.8819, 0.0, -0.4714, -0.8819, 0.0, -0.4714, -0.8819, 0.0, -0.4714, -0.773, 0.0, -0.6344, -0.773, 0.0, -0.6344, -0.773, 0.0, -0.6344, -0.773, 0.0, -0.6344, -0.6344, -1.138e-05, -0.773, -0.6344, -1.138e-05, -0.773, -0.6344, -1.138e-05, -0.773, -0.6344, -1.138e-05, -0.773, -0.4714, 0.0, -0.8819, -0.4714, 0.0, -0.8819, -0.4714, 0.0, -0.8819, -0.4714, 0.0, -0.8819, 0.0, 1.0, -1.925e-07, 0.0, 1.0, -1.925e-07, 0.0, 1.0, -1.925e-07, 0.0, 1.0, -1.925e-07, 0.0, 1.0, -1.925e-07, 0.0, 1.0, -1.925e-07, 0.0, 1.0, -1.925e-07, 0.0, 1.0, -1.925e-07, 0.0, 1.0, -1.925e-07, 0.0, 1.0, -1.925e-07, 0.0, 1.0, -1.925e-07, 0.0, 1.0, -1.925e-07, 0.0, 1.0, -1.925e-07, 0.0, 1.0, -1.925e-07, 0.0, 1.0, -1.925e-07, 0.0, 1.0, -1.925e-07, 0.0, 1.0, -1.925e-07, 0.0, 1.0, -1.925e-07, 0.0, 1.0, -1.925e-07, 0.0, 1.0, -1.925e-07, 0.0, 1.0, -1.925e-07, 0.0, 1.0, -1.925e-07, 0.0, 1.0, -1.925e-07, 0.0, 1.0, -1.925e-07, 0.0, 1.0, -1.925e-07, 0.0, 1.0, -1.925e-07, 0.0, 1.0, -1.925e-07, 0.0, 1.0, -1.925e-07, 0.0, 1.0, -1.925e-07, 0.0, 1.0, -1.925e-07, 0.0, 1.0, -1.925e-07, 0.0, 1.0, -1.925e-07, -0.2903, -1.573e-05, -0.9569, -0.2903, -1.573e-05, -0.9569, -0.2903, -1.573e-05, -0.9569, -0.2903, -1.573e-05, -0.9569, -0.09801, -1.916e-05, -0.9952, -0.09801, -1.916e-05, -0.9952, -0.09801, -1.916e-05, -0.9952, -0.09801, -1.916e-05, -0.9952, 0.0, -1.0, -7.218e-08, 0.0, -1.0, -7.218e-08, 0.0, -1.0, -7.218e-08, 0.0, -1.0, -7.218e-08, 0.0, -1.0, -7.218e-08, 0.0, -1.0, -7.218e-08, 0.0, -1.0, -7.218e-08, 0.0, -1.0, -7.218e-08, 0.0, -1.0, -7.218e-08, 0.0, -1.0, -7.218e-08, 0.0, -1.0, -7.218e-08, 0.0, -1.0, -7.218e-08, 0.0, -1.0, -7.218e-08, 0.0, -1.0, -7.218e-08, 0.0, -1.0, -7.218e-08, 0.0, -1.0, -7.218e-08, 0.0, -1.0, -7.218e-08, 0.0, -1.0, -7.218e-08, 0.0, -1.0, -7.218e-08, 0.0, -1.0, -7.218e-08, 0.0, -1.0, -7.218e-08, 0.0, -1.0, -7.218e-08, 0.0, -1.0, -7.218e-08, 0.0, -1.0, -7.218e-08, 0.0, -1.0, -7.218e-08, 0.0, -1.0, -7.218e-08, 0.0, -1.0, -7.218e-08, 0.0, -1.0, -7.218e-08, 0.0, -1.0, -7.218e-08, 0.0, -1.0, -7.218e-08, 0.0, -1.0, -7.218e-08, 0.0, -1.0, -7.218e-08])] * 3)])

# ---- objects
ob_shape_9_indexedfaceset = bpy.data.objects.new('SHAPE_9_IndexedFaceSet', me_shape_9_indexedfaceset_022)

# ---- transforms, parenting, visibility, modifiers, constraints
ob_shape_9_indexedfaceset.location = (0.0, 1.776e-15, 0.0)
ob_shape_9_indexedfaceset.rotation_euler = (1.571, 0.0, -0.0)
ob_shape_9_indexedfaceset.scale = (2.54, 2.54, 2.54)

# ---- collection membership
col_collection.objects.link(ob_shape_9_indexedfaceset)

# ---- scene / render settings (as saved in the file)
scene.frame_start = 1; scene.frame_end = 250; scene.frame_set(1)
scene.render.engine = 'BLENDER_EEVEE_NEXT'
scene.cycles.sampling_pattern = 'TABULATED_SOBOL'
scene.cycles.use_light_tree = False
scene.eevee.ray_tracing_options.trace_max_roughness = 0.0
scene.view_settings.view_transform = 'Filmic'
bpy.context.view_layer.update()

# ---- added for rendering (the .blend has no active camera and no usable light): camera, sun
cam_auto = bpy.data.cameras.new('AutoCamera')
cam_auto.lens = 50.0
cam_auto.sensor_width = 36.0
cam_auto.clip_end = 1000.0
ob_auto_camera = bpy.data.objects.new('AutoCamera', cam_auto)
scene.collection.objects.link(ob_auto_camera)
ob_auto_camera.location = (5.54911, -6.65894, 4.94079)
ob_auto_camera.rotation_euler = (1.09748, -7.21219e-08, 0.694738)
scene.camera = ob_auto_camera
light_auto_sun = bpy.data.lights.new('AutoSun', 'SUN')
light_auto_sun.energy = 3.0
light_auto_sun.angle = 0.0523599
ob_auto_sun = bpy.data.objects.new('AutoSun', light_auto_sun)
scene.collection.objects.link(ob_auto_sun)
ob_auto_sun.rotation_euler = (0.872665, 0.174533, 0.523599)
bpy.context.view_layer.update()
